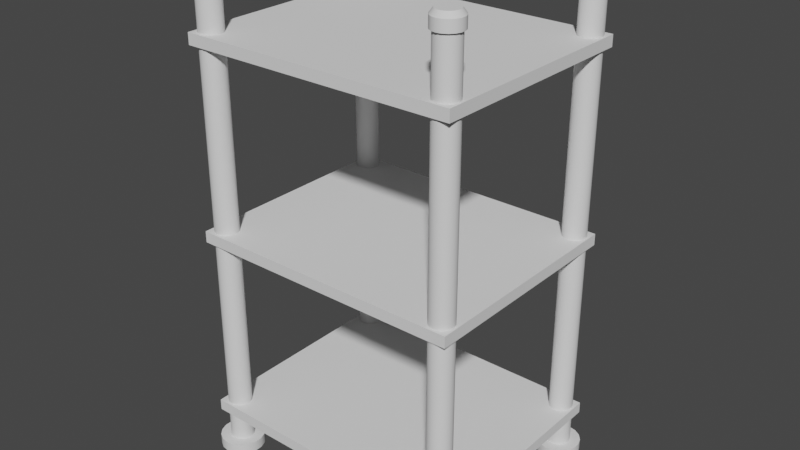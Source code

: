 # Source: crate_rack_small.blend  (saved by Blender 3.3.6; exported with 4.5.12 LTS)
import bpy
from mathutils import Matrix  # noqa: F401  (used for matrix-valued properties, if any)

bpy.ops.wm.read_factory_settings(use_empty=True)
scene = bpy.context.scene
scene.name = 'Scene'

# ---- collections
col_collection = bpy.data.collections.new('Collection'); scene.collection.children.link(col_collection)

# ---- node groups
ng_auto_smooth = bpy.data.node_groups.new('Auto Smooth', 'GeometryNodeTree')
_s = ng_auto_smooth.interface.new_socket(name='Geometry', in_out='OUTPUT', socket_type='NodeSocketGeometry')
_s = ng_auto_smooth.interface.new_socket(name='Geometry', in_out='INPUT', socket_type='NodeSocketGeometry')
_s = ng_auto_smooth.interface.new_socket(name='Angle', in_out='INPUT', socket_type='NodeSocketFloat')
_s.subtype = 'ANGLE'
_s.min_value = 0.0
_s.max_value = 3.142
ng_auto_smooth.is_modifier = True
_N = ng_auto_smooth.nodes; _L = ng_auto_smooth.links
n0 = _N.new('NodeGroupOutput'); n0.name = 'Group Output'; n0.location = (480, -100)
n1 = _N.new('NodeGroupInput'); n1.name = 'Group Input'; n1.location = (-420, -300)
n2 = _N.new('NodeGroupInput'); n2.name = 'Group Input.001'; n2.location = (-60, -100)
n3 = _N.new('GeometryNodeSetShadeSmooth'); n3.name = 'Set Shade Smooth'; n3.location = (120, -100)
n3.domain = 'EDGE'
n4 = _N.new('GeometryNodeSetShadeSmooth'); n4.name = 'Set Shade Smooth.001'; n4.location = (300, -100)
n5 = _N.new('GeometryNodeInputMeshEdgeAngle'); n5.name = 'Edge Angle'; n5.location = (-420, -220)
n6 = _N.new('GeometryNodeInputEdgeSmooth'); n6.name = 'Is Edge Smooth'; n6.location = (-60, -160)
n7 = _N.new('GeometryNodeInputShadeSmooth'); n7.name = 'Is Face Smooth'; n7.location = (-240, -340)
n8 = _N.new('FunctionNodeBooleanMath'); n8.name = 'Boolean Math'; n8.location = (-60, -220)
n9 = _N.new('FunctionNodeCompare'); n9.name = 'Compare'; n9.location = (-240, -180)
n9.operation = 'LESS_EQUAL'
_L.new(n5.outputs[0], n9.inputs[0])
_L.new(n4.outputs[0], n0.inputs[0])
_L.new(n1.outputs[1], n9.inputs[1])
_L.new(n9.outputs[0], n8.inputs[0])
_L.new(n7.outputs[0], n8.inputs[1])
_L.new(n2.outputs[0], n3.inputs[0])
_L.new(n6.outputs[0], n3.inputs[1])
_L.new(n3.outputs[0], n4.inputs[0])
_L.new(n8.outputs[0], n3.inputs[2])
n0.is_active_output = True

# ---- world
world_world = bpy.data.worlds.new('World'); scene.world = world_world
world_world.use_nodes = True; world_world.node_tree.nodes.clear()
_N = world_world.node_tree.nodes; _L = world_world.node_tree.links
n0 = _N.new('ShaderNodeOutputWorld'); n0.name = 'World Output'; n0.location = (300, 300)
n1 = _N.new('ShaderNodeBackground'); n1.name = 'Background'; n1.location = (10, 300)
n1.inputs[0].default_value = (0.05088, 0.05088, 0.05088, 1.0)
_L.new(n1.outputs[0], n0.inputs[0])
n0.is_active_output = True
world_world.color = (0.05088, 0.05088, 0.05088)
world_world.use_sun_shadow = False
world_world.sun_shadow_jitter_overblur = 0.0

# ---- meshes
me_cube_001 = bpy.data.meshes.new('Cube.001')
me_cube_001.from_pydata([(-0.7351, -0.5941, -0.02997), (-0.7351, -0.5941, 0.02997), (-0.7351, 0.5941, -0.02997), (-0.7351, 0.5941, 0.02997), (0.7351, -0.5941, -0.02997), (0.7351, -0.5941, 0.02997), (0.7351, 0.5941, -0.02997), (0.7351, 0.5941, 0.02997)], [], [(0, 1, 3, 2), (2, 3, 7, 6), (6, 7, 5, 4), (4, 5, 1, 0), (2, 6, 4, 0), (7, 3, 1, 5)])
_uv = me_cube_001.uv_layers.new(name='UVMap')
_uv.uv.foreach_set('vector', [0.375, 0.0, 0.625, 0.0, 0.625, 0.25, 0.375, 0.25, 0.375, 0.25, 0.625, 0.25, 0.625, 0.5, 0.375, 0.5, 0.375, 0.5, 0.625, 0.5, 0.625, 0.75, 0.375, 0.75, 0.375, 0.75, 0.625, 0.75, 0.625, 1.0, 0.375, 1.0, 0.125, 0.5, 0.375, 0.5, 0.375, 0.75, 0.125, 0.75, 0.625, 0.5, 0.875, 0.5, 0.875, 0.75, 0.625, 0.75])
me_cube_001.update()
me_cylinder_001 = bpy.data.meshes.new('Cylinder.001')
me_cylinder_001.from_pydata([(-0.6623, -0.4584, 0.05521), (-0.6623, -0.4584, 2.548), (-0.641, -0.4621, 0.05521), (-0.641, -0.4621, 2.548), (-0.6224, -0.4729, 0.05521), (-0.6224, -0.4729, 2.548), (-0.6085, -0.4894, 0.05521), (-0.6085, -0.4894, 2.548), (-0.6011, -0.5097, 0.05521), (-0.6011, -0.5097, 2.548), (-0.6011, -0.5312, 0.05521), (-0.6011, -0.5312, 2.548), (-0.6085, -0.5515, 0.05521), (-0.6085, -0.5515, 2.548), (-0.6224, -0.568, 0.05521), (-0.6224, -0.568, 2.548), (-0.641, -0.5788, 0.05521), (-0.641, -0.5788, 2.548), (-0.6623, -0.5825, 0.05521), (-0.6623, -0.5825, 2.548), (-0.6835, -0.5788, 0.05521), (-0.6835, -0.5788, 2.548), (-0.7022, -0.568, 0.05521), (-0.7022, -0.568, 2.548), (-0.7161, -0.5515, 0.05521), (-0.7161, -0.5515, 2.548), (-0.7234, -0.5312, 0.05521), (-0.7234, -0.5312, 2.548), (-0.7234, -0.5097, 0.05521), (-0.7234, -0.5097, 2.548), (-0.7161, -0.4894, 0.05521), (-0.7161, -0.4894, 2.548), (-0.7022, -0.4729, 0.05521), (-0.7022, -0.4729, 2.548), (-0.6835, -0.4621, 0.05521), (-0.6835, -0.4621, 2.548), (-0.6623, -0.4465, 2.548), (-0.637, -0.4509, 2.548), (-0.6147, -0.4638, 2.548), (-0.5982, -0.4835, 2.548), (-0.5894, -0.5076, 2.548), (-0.5894, -0.5333, 2.548), (-0.5982, -0.5575, 2.548), (-0.6147, -0.5771, 2.548), (-0.637, -0.59, 2.548), (-0.6623, -0.5944, 2.548), (-0.6876, -0.59, 2.548), (-0.7098, -0.5771, 2.548), (-0.7263, -0.5575, 2.548), (-0.7351, -0.5333, 2.548), (-0.7351, -0.5076, 2.548), (-0.7263, -0.4835, 2.548), (-0.7098, -0.4638, 2.548), (-0.6876, -0.4509, 2.548), (-0.6623, -0.4465, 2.603), (-0.637, -0.4509, 2.603), (-0.6147, -0.4638, 2.603), (-0.5982, -0.4835, 2.603), (-0.5894, -0.5076, 2.603), (-0.5894, -0.5333, 2.603), (-0.5982, -0.5575, 2.603), (-0.6147, -0.5771, 2.603), (-0.637, -0.59, 2.603), (-0.6623, -0.5944, 2.603), (-0.6876, -0.59, 2.603), (-0.7098, -0.5771, 2.603), (-0.7263, -0.5575, 2.603), (-0.7351, -0.5333, 2.603), (-0.7351, -0.5076, 2.603), (-0.7263, -0.4835, 2.603), (-0.7098, -0.4638, 2.603), (-0.6876, -0.4509, 2.603), (-0.6623, -0.4648, 2.628), (-0.6432, -0.4682, 2.628), (-0.6265, -0.4778, 2.628), (-0.6141, -0.4926, 2.628), (-0.6075, -0.5108, 2.628), (-0.6075, -0.5301, 2.628), (-0.6141, -0.5483, 2.628), (-0.6265, -0.5631, 2.628), (-0.6432, -0.5728, 2.628), (-0.6623, -0.5761, 2.628), (-0.6813, -0.5728, 2.628), (-0.6981, -0.5631, 2.628), (-0.7105, -0.5483, 2.628), (-0.7171, -0.5301, 2.628), (-0.7171, -0.5108, 2.628), (-0.7105, -0.4926, 2.628), (-0.6981, -0.4778, 2.628), (-0.6813, -0.4682, 2.628), (-0.6623, -0.404, 0.05521), (-0.6225, -0.4111, 0.05521), (-0.5874, -0.4313, 0.05521), (-0.5614, -0.4622, 0.05521), (-0.5476, -0.5002, 0.05521), (-0.5476, -0.5407, 0.05521), (-0.5614, -0.5787, 0.05521), (-0.5874, -0.6097, 0.05521), (-0.6225, -0.6299, 0.05521), (-0.6623, -0.6369, 0.05521), (-0.7021, -0.6299, 0.05521), (-0.7371, -0.6097, 0.05521), (-0.7631, -0.5787, 0.05521), (-0.7769, -0.5407, 0.05521), (-0.7769, -0.5002, 0.05521), (-0.7631, -0.4622, 0.05521), (-0.7371, -0.4313, 0.05521), (-0.7021, -0.4111, 0.05521), (-0.6623, -0.404, -0.0009782), (-0.6225, -0.4111, -0.0009782), (-0.5874, -0.4313, -0.0009782), (-0.5614, -0.4622, -0.0009782), (-0.5476, -0.5002, -0.0009782), (-0.5476, -0.5407, -0.0009782), (-0.5614, -0.5787, -0.0009782), (-0.5874, -0.6097, -0.0009782), (-0.6225, -0.6299, -0.0009782), (-0.6623, -0.6369, -0.0009782), (-0.7021, -0.6299, -0.0009782), (-0.7371, -0.6097, -0.0009782), (-0.7631, -0.5787, -0.0009782), (-0.7769, -0.5407, -0.0009782), (-0.7769, -0.5002, -0.0009782), (-0.7631, -0.4622, -0.0009782), (-0.7371, -0.4313, -0.0009782), (-0.7021, -0.4111, -0.0009782)], [], [(0, 1, 3, 2), (2, 3, 5, 4), (4, 5, 7, 6), (6, 7, 9, 8), (8, 9, 11, 10), (10, 11, 13, 12), (12, 13, 15, 14), (14, 15, 17, 16), (16, 17, 19, 18), (18, 19, 21, 20), (20, 21, 23, 22), (22, 23, 25, 24), (24, 25, 27, 26), (26, 27, 29, 28), (28, 29, 31, 30), (30, 31, 33, 32), (13, 11, 41, 42), (32, 33, 35, 34), (34, 35, 1, 0), (12, 14, 97, 96), (37, 36, 54, 55), (23, 21, 46, 47), (33, 31, 51, 52), (9, 7, 39, 40), (19, 17, 44, 45), (29, 27, 49, 50), (5, 3, 37, 38), (15, 13, 42, 43), (25, 23, 47, 48), (35, 33, 52, 53), (11, 9, 40, 41), (21, 19, 45, 46), (31, 29, 50, 51), (7, 5, 38, 39), (17, 15, 43, 44), (3, 1, 36, 37), (27, 25, 48, 49), (1, 35, 53, 36), (56, 55, 73, 74), (52, 51, 69, 70), (45, 44, 62, 63), (38, 37, 55, 56), (53, 52, 70, 71), (46, 45, 63, 64), (39, 38, 56, 57), (36, 53, 71, 54), (47, 46, 64, 65), (40, 39, 57, 58), (48, 47, 65, 66), (41, 40, 58, 59), (49, 48, 66, 67), (42, 41, 59, 60), (50, 49, 67, 68), (43, 42, 60, 61), (51, 50, 68, 69), (44, 43, 61, 62), (73, 72, 89, 88, 87, 86, 85, 84, 83, 82, 81, 80, 79, 78, 77, 76, 75, 74), (71, 70, 88, 89), (64, 63, 81, 82), (57, 56, 74, 75), (54, 71, 89, 72), (65, 64, 82, 83), (58, 57, 75, 76), (66, 65, 83, 84), (59, 58, 76, 77), (67, 66, 84, 85), (60, 59, 77, 78), (68, 67, 85, 86), (61, 60, 78, 79), (69, 68, 86, 87), (62, 61, 79, 80), (55, 54, 72, 73), (70, 69, 87, 88), (63, 62, 80, 81), (95, 96, 114, 113), (22, 24, 102, 101), (32, 34, 107, 106), (8, 10, 95, 94), (18, 20, 100, 99), (28, 30, 105, 104), (4, 6, 93, 92), (14, 16, 98, 97), (0, 2, 91, 90), (24, 26, 103, 102), (34, 0, 90, 107), (10, 12, 96, 95), (20, 22, 101, 100), (30, 32, 106, 105), (6, 8, 94, 93), (16, 18, 99, 98), (26, 28, 104, 103), (2, 4, 92, 91), (108, 109, 110, 111, 112, 113, 114, 115, 116, 117, 118, 119, 120, 121, 122, 123, 124, 125), (103, 104, 122, 121), (96, 97, 115, 114), (104, 105, 123, 122), (97, 98, 116, 115), (90, 91, 109, 108), (105, 106, 124, 123), (98, 99, 117, 116), (91, 92, 110, 109), (106, 107, 125, 124), (99, 100, 118, 117), (92, 93, 111, 110), (107, 90, 108, 125), (100, 101, 119, 118), (93, 94, 112, 111), (101, 102, 120, 119), (94, 95, 113, 112), (102, 103, 121, 120)])
me_cylinder_001.polygons.foreach_set('use_smooth', [True] * 110)
_uv = me_cylinder_001.uv_layers.new(name='UVMap')
_uv.uv.foreach_set('vector', [1.0, 0.5, 1.0, 1.0, 0.9444, 1.0, 0.9444, 0.5, 0.9444, 0.5, 0.9444, 1.0, 0.8889, 1.0, 0.8889, 0.5, 0.8889, 0.5, 0.8889, 1.0, 0.8333, 1.0, 0.8333, 0.5, 0.8333, 0.5, 0.8333, 1.0, 0.7778, 1.0, 0.7778, 0.5, 0.7778, 0.5, 0.7778, 1.0, 0.7222, 1.0, 0.7222, 0.5, 0.7222, 0.5, 0.7222, 1.0, 0.6667, 1.0, 0.6667, 0.5, 0.6667, 0.5, 0.6667, 1.0, 0.6111, 1.0, 0.6111, 0.5, 0.6111, 0.5, 0.6111, 1.0, 0.5556, 1.0, 0.5556, 0.5, 0.5556, 0.5, 0.5556, 1.0, 0.5, 1.0, 0.5, 0.5, 0.5, 0.5, 0.5, 1.0, 0.4444, 1.0, 0.4444, 0.5, 0.4444, 0.5, 0.4444, 1.0, 0.3889, 1.0, 0.3889, 0.5, 0.3889, 0.5, 0.3889, 1.0, 0.3333, 1.0, 0.3333, 0.5, 0.3333, 0.5, 0.3333, 1.0, 0.2778, 1.0, 0.2778, 0.5, 0.2778, 0.5, 0.2778, 1.0, 0.2222, 1.0, 0.2222, 0.5, 0.2222, 0.5, 0.2222, 1.0, 0.1667, 1.0, 0.1667, 0.5, 0.1667, 0.5, 0.1667, 1.0, 0.1111, 1.0, 0.1111, 0.5, 0.6667, 1.0, 0.7222, 1.0, 0.7222, 1.0, 0.6667, 1.0, 0.1111, 0.5, 0.1111, 1.0, 0.05556, 1.0, 0.05556, 0.5, 0.05556, 0.5, 0.05556, 1.0, -1.863e-07, 1.0, -1.863e-07, 0.5, 0.6667, 0.5, 0.6111, 0.5, 0.6111, 0.5, 0.6667, 0.5, 0.9444, 1.0, 1.0, 1.0, 1.0, 1.0, 0.9444, 1.0, 0.3889, 1.0, 0.4444, 1.0, 0.4444, 1.0, 0.3889, 1.0, 0.1111, 1.0, 0.1667, 1.0, 0.1667, 1.0, 0.1111, 1.0, 0.7778, 1.0, 0.8333, 1.0, 0.8333, 1.0, 0.7778, 1.0, 0.5, 1.0, 0.5556, 1.0, 0.5556, 1.0, 0.5, 1.0, 0.2222, 1.0, 0.2778, 1.0, 0.2778, 1.0, 0.2222, 1.0, 0.8889, 1.0, 0.9444, 1.0, 0.9444, 1.0, 0.8889, 1.0, 0.6111, 1.0, 0.6667, 1.0, 0.6667, 1.0, 0.6111, 1.0, 0.3333, 1.0, 0.3889, 1.0, 0.3889, 1.0, 0.3333, 1.0, 0.05556, 1.0, 0.1111, 1.0, 0.1111, 1.0, 0.05556, 1.0, 0.7222, 1.0, 0.7778, 1.0, 0.7778, 1.0, 0.7222, 1.0, 0.4444, 1.0, 0.5, 1.0, 0.5, 1.0, 0.4444, 1.0, 0.1667, 1.0, 0.2222, 1.0, 0.2222, 1.0, 0.1667, 1.0, 0.8333, 1.0, 0.8889, 1.0, 0.8889, 1.0, 0.8333, 1.0, 0.5556, 1.0, 0.6111, 1.0, 0.6111, 1.0, 0.5556, 1.0, 0.9444, 1.0, 1.0, 1.0, 1.0, 1.0, 0.9444, 1.0, 0.2778, 1.0, 0.3333, 1.0, 0.3333, 1.0, 0.2778, 1.0, -1.863e-07, 1.0, 0.05556, 1.0, 0.05556, 1.0, -1.863e-07, 1.0, 0.8889, 1.0, 0.9444, 1.0, 0.9444, 1.0, 0.8889, 1.0, 0.1111, 1.0, 0.1667, 1.0, 0.1667, 1.0, 0.1111, 1.0, 0.5, 1.0, 0.5556, 1.0, 0.5556, 1.0, 0.5, 1.0, 0.8889, 1.0, 0.9444, 1.0, 0.9444, 1.0, 0.8889, 1.0, 0.05556, 1.0, 0.1111, 1.0, 0.1111, 1.0, 0.05556, 1.0, 0.4444, 1.0, 0.5, 1.0, 0.5, 1.0, 0.4444, 1.0, 0.8333, 1.0, 0.8889, 1.0, 0.8889, 1.0, 0.8333, 1.0, -1.863e-07, 1.0, 0.05556, 1.0, 0.05556, 1.0, -1.863e-07, 1.0, 0.3889, 1.0, 0.4444, 1.0, 0.4444, 1.0, 0.3889, 1.0, 0.7778, 1.0, 0.8333, 1.0, 0.8333, 1.0, 0.7778, 1.0, 0.3333, 1.0, 0.3889, 1.0, 0.3889, 1.0, 0.3333, 1.0, 0.7222, 1.0, 0.7778, 1.0, 0.7778, 1.0, 0.7222, 1.0, 0.2778, 1.0, 0.3333, 1.0, 0.3333, 1.0, 0.2778, 1.0, 0.6667, 1.0, 0.7222, 1.0, 0.7222, 1.0, 0.6667, 1.0, 0.2222, 1.0, 0.2778, 1.0, 0.2778, 1.0, 0.2222, 1.0, 0.6111, 1.0, 0.6667, 1.0, 0.6667, 1.0, 0.6111, 1.0, 0.1667, 1.0, 0.2222, 1.0, 0.2222, 1.0, 0.1667, 1.0, 0.5556, 1.0, 0.6111, 1.0, 0.6111, 1.0, 0.5556, 1.0, 0.3321, 0.4755, 0.25, 0.49, 0.1679, 0.4755, 0.09573, 0.4339, 0.04215, 0.37, 0.01365, 0.2917, 0.01365, 0.2083, 0.04215, 0.13, 0.09573, 0.06615, 0.1679, 0.02447, 0.25, 0.01, 0.3321, 0.02447, 0.4043, 0.06615, 0.4578, 0.13, 0.4864, 0.2083, 0.4864, 0.2917, 0.4578, 0.37, 0.4043, 0.4339, 0.05556, 1.0, 0.1111, 1.0, 0.1111, 1.0, 0.05556, 1.0, 0.4444, 1.0, 0.5, 1.0, 0.5, 1.0, 0.4444, 1.0, 0.8333, 1.0, 0.8889, 1.0, 0.8889, 1.0, 0.8333, 1.0, -1.863e-07, 1.0, 0.05556, 1.0, 0.05556, 1.0, -1.863e-07, 1.0, 0.3889, 1.0, 0.4444, 1.0, 0.4444, 1.0, 0.3889, 1.0, 0.7778, 1.0, 0.8333, 1.0, 0.8333, 1.0, 0.7778, 1.0, 0.3333, 1.0, 0.3889, 1.0, 0.3889, 1.0, 0.3333, 1.0, 0.7222, 1.0, 0.7778, 1.0, 0.7778, 1.0, 0.7222, 1.0, 0.2778, 1.0, 0.3333, 1.0, 0.3333, 1.0, 0.2778, 1.0, 0.6667, 1.0, 0.7222, 1.0, 0.7222, 1.0, 0.6667, 1.0, 0.2222, 1.0, 0.2778, 1.0, 0.2778, 1.0, 0.2222, 1.0, 0.6111, 1.0, 0.6667, 1.0, 0.6667, 1.0, 0.6111, 1.0, 0.1667, 1.0, 0.2222, 1.0, 0.2222, 1.0, 0.1667, 1.0, 0.5556, 1.0, 0.6111, 1.0, 0.6111, 1.0, 0.5556, 1.0, 0.9444, 1.0, 1.0, 1.0, 1.0, 1.0, 0.9444, 1.0, 0.1111, 1.0, 0.1667, 1.0, 0.1667, 1.0, 0.1111, 1.0, 0.5, 1.0, 0.5556, 1.0, 0.5556, 1.0, 0.5, 1.0, 0.7222, 0.5, 0.6667, 0.5, 0.6667, 0.5, 0.7222, 0.5, 0.3889, 0.5, 0.3333, 0.5, 0.3333, 0.5, 0.3889, 0.5, 0.1111, 0.5, 0.05556, 0.5, 0.05556, 0.5, 0.1111, 0.5, 0.7778, 0.5, 0.7222, 0.5, 0.7222, 0.5, 0.7778, 0.5, 0.5, 0.5, 0.4444, 0.5, 0.4444, 0.5, 0.5, 0.5, 0.2222, 0.5, 0.1667, 0.5, 0.1667, 0.5, 0.2222, 0.5, 0.8889, 0.5, 0.8333, 0.5, 0.8333, 0.5, 0.8889, 0.5, 0.6111, 0.5, 0.5556, 0.5, 0.5556, 0.5, 0.6111, 0.5, 1.0, 0.5, 0.9444, 0.5, 0.9444, 0.5, 1.0, 0.5, 0.3333, 0.5, 0.2778, 0.5, 0.2778, 0.5, 0.3333, 0.5, 0.05556, 0.5, -1.863e-07, 0.5, -1.863e-07, 0.5, 0.05556, 0.5, 0.7222, 0.5, 0.6667, 0.5, 0.6667, 0.5, 0.7222, 0.5, 0.4444, 0.5, 0.3889, 0.5, 0.3889, 0.5, 0.4444, 0.5, 0.1667, 0.5, 0.1111, 0.5, 0.1111, 0.5, 0.1667, 0.5, 0.8333, 0.5, 0.7778, 0.5, 0.7778, 0.5, 0.8333, 0.5, 0.5556, 0.5, 0.5, 0.5, 0.5, 0.5, 0.5556, 0.5, 0.2778, 0.5, 0.2222, 0.5, 0.2222, 0.5, 0.2778, 0.5, 0.9444, 0.5, 0.8889, 0.5, 0.8889, 0.5, 0.9444, 0.5, 0.75, 0.49, 0.8321, 0.4755, 0.9043, 0.4339, 0.9578, 0.37, 0.9864, 0.2917, 0.9864, 0.2083, 0.9578, 0.13, 0.9043, 0.06615, 0.8321, 0.02447, 0.75, 0.01, 0.6679, 0.02447, 0.5957, 0.06615, 0.5422, 0.13, 0.5136, 0.2083, 0.5136, 0.2917, 0.5422, 0.37, 0.5957, 0.4339, 0.6679, 0.4755, 0.2778, 0.5, 0.2222, 0.5, 0.2222, 0.5, 0.2778, 0.5, 0.6667, 0.5, 0.6111, 0.5, 0.6111, 0.5, 0.6667, 0.5, 0.2222, 0.5, 0.1667, 0.5, 0.1667, 0.5, 0.2222, 0.5, 0.6111, 0.5, 0.5556, 0.5, 0.5556, 0.5, 0.6111, 0.5, 1.0, 0.5, 0.9444, 0.5, 0.9444, 0.5, 1.0, 0.5, 0.1667, 0.5, 0.1111, 0.5, 0.1111, 0.5, 0.1667, 0.5, 0.5556, 0.5, 0.5, 0.5, 0.5, 0.5, 0.5556, 0.5, 0.9444, 0.5, 0.8889, 0.5, 0.8889, 0.5, 0.9444, 0.5, 0.1111, 0.5, 0.05556, 0.5, 0.05556, 0.5, 0.1111, 0.5, 0.5, 0.5, 0.4444, 0.5, 0.4444, 0.5, 0.5, 0.5, 0.8889, 0.5, 0.8333, 0.5, 0.8333, 0.5, 0.8889, 0.5, 0.05556, 0.5, -1.863e-07, 0.5, -1.863e-07, 0.5, 0.05556, 0.5, 0.4444, 0.5, 0.3889, 0.5, 0.3889, 0.5, 0.4444, 0.5, 0.8333, 0.5, 0.7778, 0.5, 0.7778, 0.5, 0.8333, 0.5, 0.3889, 0.5, 0.3333, 0.5, 0.3333, 0.5, 0.3889, 0.5, 0.7778, 0.5, 0.7222, 0.5, 0.7222, 0.5, 0.7778, 0.5, 0.3333, 0.5, 0.2778, 0.5, 0.2778, 0.5, 0.3333, 0.5])
me_cylinder_001.update()
me_cube_007 = bpy.data.meshes.new('Cube.007')
me_cube_007.from_pydata([(-0.7351, -0.5941, -0.02997), (-0.7351, -0.5941, 0.02997), (-0.7351, 0.5941, -0.02997), (-0.7351, 0.5941, 0.02997), (0.7351, -0.5941, -0.02997), (0.7351, -0.5941, 0.02997), (0.7351, 0.5941, -0.02997), (0.7351, 0.5941, 0.02997)], [], [(0, 1, 3, 2), (2, 3, 7, 6), (6, 7, 5, 4), (4, 5, 1, 0), (2, 6, 4, 0), (7, 3, 1, 5)])
_uv = me_cube_007.uv_layers.new(name='UVMap')
_uv.uv.foreach_set('vector', [0.375, 0.0, 0.625, 0.0, 0.625, 0.25, 0.375, 0.25, 0.375, 0.25, 0.625, 0.25, 0.625, 0.5, 0.375, 0.5, 0.375, 0.5, 0.625, 0.5, 0.625, 0.75, 0.375, 0.75, 0.375, 0.75, 0.625, 0.75, 0.625, 1.0, 0.375, 1.0, 0.125, 0.5, 0.375, 0.5, 0.375, 0.75, 0.125, 0.75, 0.625, 0.5, 0.875, 0.5, 0.875, 0.75, 0.625, 0.75])
me_cube_007.update()
me_cube_008 = bpy.data.meshes.new('Cube.008')
me_cube_008.from_pydata([(-0.7351, -0.5941, -0.02997), (-0.7351, -0.5941, 0.02997), (-0.7351, 0.5941, -0.02997), (-0.7351, 0.5941, 0.02997), (0.7351, -0.5941, -0.02997), (0.7351, -0.5941, 0.02997), (0.7351, 0.5941, -0.02997), (0.7351, 0.5941, 0.02997)], [], [(0, 1, 3, 2), (2, 3, 7, 6), (6, 7, 5, 4), (4, 5, 1, 0), (2, 6, 4, 0), (7, 3, 1, 5)])
_uv = me_cube_008.uv_layers.new(name='UVMap')
_uv.uv.foreach_set('vector', [0.375, 0.0, 0.625, 0.0, 0.625, 0.25, 0.375, 0.25, 0.375, 0.25, 0.625, 0.25, 0.625, 0.5, 0.375, 0.5, 0.375, 0.5, 0.625, 0.5, 0.625, 0.75, 0.375, 0.75, 0.375, 0.75, 0.625, 0.75, 0.625, 1.0, 0.375, 1.0, 0.125, 0.5, 0.375, 0.5, 0.375, 0.75, 0.125, 0.75, 0.625, 0.5, 0.875, 0.5, 0.875, 0.75, 0.625, 0.75])
me_cube_008.update()

# ---- objects
ob_cube = bpy.data.objects.new('Cube', me_cube_001)
ob_cylinder = bpy.data.objects.new('Cylinder', me_cylinder_001)
ob_cube_002 = bpy.data.objects.new('Cube.002', me_cube_007)
ob_cube_003 = bpy.data.objects.new('Cube.003', me_cube_008)

# ---- transforms, parenting, visibility, modifiers, constraints
ob_cube.location = (0.0, 0.0, 0.2421)
ob_cylinder.location = (0.0, 0.0, 0.0)
_m = ob_cylinder.modifiers.new('Mirror', 'MIRROR')
_m.use_axis = (True, True, False)
_m = ob_cylinder.modifiers.new('Auto Smooth', 'NODES')
_m.node_group = ng_auto_smooth
_gi = [s.identifier for s in ng_auto_smooth.interface.items_tree if s.item_type == 'SOCKET' and s.in_out == 'INPUT']
_m[_gi[1]] = 0.5236  # Angle
ob_cube_002.location = (0.0, 0.0, 1.242)
ob_cube_003.location = (0.0, 0.0, 2.242)

# ---- collection membership
col_collection.objects.link(ob_cube)
col_collection.objects.link(ob_cylinder)
col_collection.objects.link(ob_cube_002)
col_collection.objects.link(ob_cube_003)

# ---- scene / render settings (as saved in the file)
scene.frame_start = 1; scene.frame_end = 250; scene.frame_set(1)
scene.render.engine = 'BLENDER_EEVEE_NEXT'
scene.cycles.sampling_pattern = 'TABULATED_SOBOL'
scene.cycles.use_light_tree = False
scene.view_settings.view_transform = 'Filmic'
bpy.context.view_layer.update()

# ---- added for rendering (the .blend has no active camera and no usable light): camera, sun
cam_auto = bpy.data.cameras.new('AutoCamera')
cam_auto.lens = 50.0
cam_auto.sensor_width = 36.0
cam_auto.clip_end = 1000.0
ob_auto_camera = bpy.data.objects.new('AutoCamera', cam_auto)
scene.collection.objects.link(ob_auto_camera)
ob_auto_camera.location = (3.06156, -3.67387, 3.76283)
ob_auto_camera.rotation_euler = (1.09748, -7.21219e-08, 0.694738)
scene.camera = ob_auto_camera
light_auto_sun = bpy.data.lights.new('AutoSun', 'SUN')
light_auto_sun.energy = 3.0
light_auto_sun.angle = 0.0523599
ob_auto_sun = bpy.data.objects.new('AutoSun', light_auto_sun)
scene.collection.objects.link(ob_auto_sun)
ob_auto_sun.rotation_euler = (0.872665, 0.174533, 0.523599)
bpy.context.view_layer.update()
